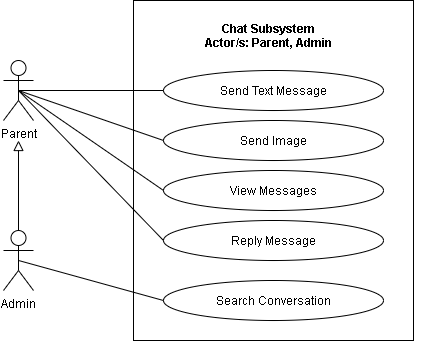

The diagram above was exported from draw.io. Its source (the exported page's mxGraphModel, read from the mxfile embedded in the PNG):
<mxGraphModel dx="926" dy="626" grid="1" gridSize="10" guides="1" tooltips="1" connect="1" arrows="1" fold="1" page="1" pageScale="1" pageWidth="850" pageHeight="1100" math="0" shadow="0">
  <root>
    <mxCell id="RaBI4hmoJDsgYHiANm6z-0" />
    <mxCell id="RaBI4hmoJDsgYHiANm6z-1" parent="RaBI4hmoJDsgYHiANm6z-0" />
    <mxCell id="LePODPhAhxaMjFyOxgJv-0" value="" style="html=1;fillColor=none;" parent="RaBI4hmoJDsgYHiANm6z-1" vertex="1">
      <mxGeometry x="220" y="220" width="280" height="340" as="geometry" />
    </mxCell>
    <mxCell id="yPfrz-oV0uXfR6lshdct-1" style="edgeStyle=none;rounded=0;orthogonalLoop=1;jettySize=auto;html=1;exitX=0.5;exitY=0.5;exitDx=0;exitDy=0;exitPerimeter=0;entryX=0;entryY=0.5;entryDx=0;entryDy=0;endArrow=none;endFill=0;" parent="RaBI4hmoJDsgYHiANm6z-1" source="LePODPhAhxaMjFyOxgJv-5" target="LePODPhAhxaMjFyOxgJv-8" edge="1">
      <mxGeometry relative="1" as="geometry">
        <mxPoint x="235" y="385" as="targetPoint" />
      </mxGeometry>
    </mxCell>
    <mxCell id="LdmpdkwrUtsY9i5YlomA-1" style="edgeStyle=none;rounded=0;orthogonalLoop=1;jettySize=auto;html=1;exitX=0.5;exitY=0.5;exitDx=0;exitDy=0;exitPerimeter=0;entryX=0;entryY=0.5;entryDx=0;entryDy=0;endArrow=none;endFill=0;" parent="RaBI4hmoJDsgYHiANm6z-1" source="LePODPhAhxaMjFyOxgJv-5" target="LePODPhAhxaMjFyOxgJv-7" edge="1">
      <mxGeometry relative="1" as="geometry" />
    </mxCell>
    <mxCell id="LdmpdkwrUtsY9i5YlomA-2" style="edgeStyle=none;rounded=0;orthogonalLoop=1;jettySize=auto;html=1;exitX=0.5;exitY=0.5;exitDx=0;exitDy=0;exitPerimeter=0;entryX=0;entryY=0.5;entryDx=0;entryDy=0;endArrow=none;endFill=0;" parent="RaBI4hmoJDsgYHiANm6z-1" source="LePODPhAhxaMjFyOxgJv-5" target="204eDbg606rXqkAz4Pcx-0" edge="1">
      <mxGeometry relative="1" as="geometry" />
    </mxCell>
    <mxCell id="59AGrP8zlu7QetItyQxb-1" style="edgeStyle=none;rounded=0;jumpStyle=arc;jumpSize=10;orthogonalLoop=1;jettySize=auto;html=1;exitX=0.5;exitY=0.5;exitDx=0;exitDy=0;exitPerimeter=0;entryX=0;entryY=0.5;entryDx=0;entryDy=0;endArrow=none;endFill=0;endSize=8;" edge="1" parent="RaBI4hmoJDsgYHiANm6z-1" source="LePODPhAhxaMjFyOxgJv-5" target="59AGrP8zlu7QetItyQxb-0">
      <mxGeometry relative="1" as="geometry" />
    </mxCell>
    <mxCell id="LePODPhAhxaMjFyOxgJv-5" value="Parent" style="shape=umlActor;verticalLabelPosition=bottom;verticalAlign=top;html=1;fillColor=none;" parent="RaBI4hmoJDsgYHiANm6z-1" vertex="1">
      <mxGeometry x="90" y="280" width="30" height="60" as="geometry" />
    </mxCell>
    <mxCell id="LePODPhAhxaMjFyOxgJv-6" value="Chat Subsystem&#10;Actor/s: Parent, Admin" style="text;align=center;fontStyle=1;verticalAlign=middle;spacingLeft=3;spacingRight=3;strokeColor=none;rotatable=0;points=[[0,0.5],[1,0.5]];portConstraint=eastwest;fillColor=none;" parent="RaBI4hmoJDsgYHiANm6z-1" vertex="1">
      <mxGeometry x="195" y="240" width="320" height="30" as="geometry" />
    </mxCell>
    <mxCell id="LePODPhAhxaMjFyOxgJv-7" value="Send Text Message" style="ellipse;whiteSpace=wrap;html=1;fillColor=none;" parent="RaBI4hmoJDsgYHiANm6z-1" vertex="1">
      <mxGeometry x="250" y="290" width="220" height="40" as="geometry" />
    </mxCell>
    <mxCell id="LePODPhAhxaMjFyOxgJv-8" value="View Messages" style="ellipse;whiteSpace=wrap;html=1;fillColor=none;" parent="RaBI4hmoJDsgYHiANm6z-1" vertex="1">
      <mxGeometry x="250" y="390" width="220" height="40" as="geometry" />
    </mxCell>
    <mxCell id="LePODPhAhxaMjFyOxgJv-10" value="Search Conversation" style="ellipse;whiteSpace=wrap;html=1;fillColor=none;" parent="RaBI4hmoJDsgYHiANm6z-1" vertex="1">
      <mxGeometry x="250" y="500" width="220" height="40" as="geometry" />
    </mxCell>
    <mxCell id="204eDbg606rXqkAz4Pcx-0" value="Send Image" style="ellipse;whiteSpace=wrap;html=1;fillColor=none;" parent="RaBI4hmoJDsgYHiANm6z-1" vertex="1">
      <mxGeometry x="250" y="340" width="220" height="40" as="geometry" />
    </mxCell>
    <mxCell id="204eDbg606rXqkAz4Pcx-4" style="edgeStyle=none;rounded=0;orthogonalLoop=1;jettySize=auto;html=1;exitX=0.5;exitY=0;exitDx=0;exitDy=0;exitPerimeter=0;endArrow=block;endFill=0;endSize=8;" parent="RaBI4hmoJDsgYHiANm6z-1" source="204eDbg606rXqkAz4Pcx-3" edge="1">
      <mxGeometry relative="1" as="geometry">
        <mxPoint x="105" y="360" as="targetPoint" />
      </mxGeometry>
    </mxCell>
    <mxCell id="204eDbg606rXqkAz4Pcx-5" style="edgeStyle=none;rounded=0;orthogonalLoop=1;jettySize=auto;html=1;exitX=0.5;exitY=0.5;exitDx=0;exitDy=0;exitPerimeter=0;entryX=0;entryY=0.5;entryDx=0;entryDy=0;endArrow=none;endFill=0;endSize=8;" parent="RaBI4hmoJDsgYHiANm6z-1" source="204eDbg606rXqkAz4Pcx-3" target="LePODPhAhxaMjFyOxgJv-10" edge="1">
      <mxGeometry relative="1" as="geometry" />
    </mxCell>
    <mxCell id="204eDbg606rXqkAz4Pcx-3" value="Admin" style="shape=umlActor;verticalLabelPosition=bottom;verticalAlign=top;html=1;fillColor=none;" parent="RaBI4hmoJDsgYHiANm6z-1" vertex="1">
      <mxGeometry x="90" y="450" width="30" height="60" as="geometry" />
    </mxCell>
    <mxCell id="59AGrP8zlu7QetItyQxb-0" value="Reply Message" style="ellipse;whiteSpace=wrap;html=1;fillColor=none;" vertex="1" parent="RaBI4hmoJDsgYHiANm6z-1">
      <mxGeometry x="250" y="440" width="220" height="40" as="geometry" />
    </mxCell>
  </root>
</mxGraphModel>